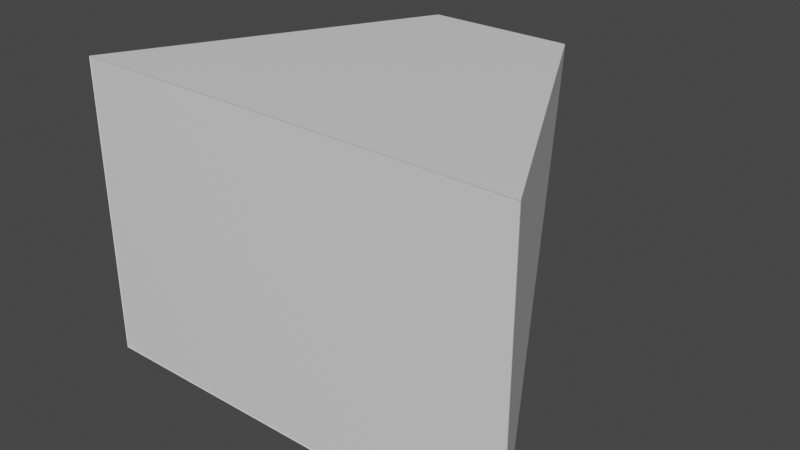 # Source: Test_Back_Hule.blend  (saved by Blender 2.82.7; exported with 4.5.12 LTS)
import bpy
from mathutils import Matrix  # noqa: F401  (used for matrix-valued properties, if any)

bpy.ops.wm.read_factory_settings(use_empty=True)
scene = bpy.context.scene
scene.name = 'Scene'

# ---- collections
col_collection = bpy.data.collections.new('Collection'); scene.collection.children.link(col_collection)

# ---- materials (node trees are filled in below, after node groups)
mat_material = bpy.data.materials.new('Material')
mat_material.alpha_threshold = 0.0
mat_material.use_transparent_shadow = False
mat_material.line_color = (0.0, 0.0, 0.0, 1.0)

# ---- material node trees
mat_material.use_nodes = True; mat_material.node_tree.nodes.clear()
_N = mat_material.node_tree.nodes; _L = mat_material.node_tree.links
n0 = _N.new('ShaderNodeOutputMaterial'); n0.name = 'Material Output'; n0.location = (300, 300)
n1 = _N.new('ShaderNodeBsdfPrincipled'); n1.name = 'Principled BSDF'; n1.location = (10, 300)
n1.distribution = 'GGX'
n1.subsurface_method = 'BURLEY'
n1.inputs[2].default_value = 0.4
n1.inputs[3].default_value = 1.45
n1.inputs[27].default_value = (0.0, 0.0, 0.0, 1.0)
n1.inputs[28].default_value = 1.0
_L.new(n1.outputs[0], n0.inputs[0])
n0.is_active_output = True

# ---- world
world_world = bpy.data.worlds.new('World'); scene.world = world_world
world_world.use_nodes = True; world_world.node_tree.nodes.clear()
_N = world_world.node_tree.nodes; _L = world_world.node_tree.links
n0 = _N.new('ShaderNodeOutputWorld'); n0.name = 'World Output'; n0.location = (300, 300)
n1 = _N.new('ShaderNodeBackground'); n1.name = 'Background'; n1.location = (10, 300)
n1.inputs[0].default_value = (0.05088, 0.05088, 0.05088, 1.0)
_L.new(n1.outputs[0], n0.inputs[0])
n0.is_active_output = True
world_world.color = (0.05088, 0.05088, 0.05088)
world_world.use_sun_shadow = False
world_world.sun_shadow_jitter_overblur = 0.0

# ---- meshes
me_cube = bpy.data.meshes.new('Cube')
me_cube.from_pydata([(1.0, -1.0, 1.0), (1.0, -1.0, -1.0), (-1.0, -1.0, 1.0), (-1.0, -1.0, -1.0), (0.3039, 0.3348, 0.9768), (1.0, -1.002, 1.0), (0.3039, 0.3348, 0.9276), (1.0, -1.002, -1.0), (-0.3404, 0.3348, 0.9768), (-1.0, -1.002, 1.0), (-0.3404, 0.3348, 0.9276), (-1.0, -1.002, -1.0)], [], [(11, 7, 1, 3), (1, 0, 2, 3), (3, 2, 9, 11), (5, 9, 2, 0), (7, 5, 0, 1), (7, 11, 10, 6), (5, 7, 6, 4), (8, 10, 11, 9), (9, 5, 4, 8), (10, 8, 4, 6)])
_uv = me_cube.uv_layers.new(name='UVMap')
_uv.uv.foreach_set('vector', [0.125, 0.6219, 0.375, 0.6219, 0.375, 0.75, 0.125, 0.75, 0.375, 0.75, 0.625, 0.75, 0.625, 1.0, 0.375, 1.0, 0.375, 0.0, 0.625, 0.0, 0.625, 0.1281, 0.375, 0.1281, 0.625, 0.6219, 0.875, 0.6219, 0.875, 0.75, 0.625, 0.75, 0.375, 0.6219, 0.625, 0.6219, 0.625, 0.75, 0.375, 0.75, 0.375, 0.6219, 0.125, 0.6219, 0.2469, 0.5, 0.2531, 0.5, 0.625, 0.6219, 0.375, 0.6219, 0.4969, 0.3781, 0.5031, 0.3781, 0.5031, 0.3719, 0.4969, 0.3719, 0.375, 0.1281, 0.625, 0.1281, 0.875, 0.6219, 0.625, 0.6219, 0.7469, 0.5, 0.7531, 0.5, 0.4969, 0.3719, 0.5031, 0.3719, 0.5031, 0.3781, 0.4969, 0.3781])
me_cube.materials.append(mat_material)
me_cube.use_remesh_preserve_volume = False
me_cube.use_remesh_preserve_attributes = False
me_cube.use_mirror_vertex_groups = False
me_cube.update()

# ---- objects
ob_cube = bpy.data.objects.new('Cube', me_cube)

# ---- transforms, parenting, visibility, modifiers, constraints
ob_cube.location = (0.0, 0.0, 0.0)
ob_cube.scale = (1.5, 1.5, 1.0)
ob_cube.lock_rotations_4d = False
ob_cube.empty_display_type = 'ARROWS'
ob_cube.lineart.crease_threshold = 0.0

# ---- collection membership
col_collection.objects.link(ob_cube)

# ---- scene / render settings (as saved in the file)
scene.frame_start = 1; scene.frame_end = 250; scene.frame_set(1)
scene.render.engine = 'BLENDER_EEVEE_NEXT'
scene.cycles.use_denoising = False
scene.cycles.samples = 128
scene.cycles.sampling_pattern = 'TABULATED_SOBOL'
scene.cycles.use_adaptive_sampling = False
scene.cycles.use_light_tree = False
scene.view_settings.view_transform = 'Filmic'
bpy.context.view_layer.update()

# ---- added for rendering (the .blend has no active camera and no usable light): camera, sun
cam_auto = bpy.data.cameras.new('AutoCamera')
cam_auto.lens = 50.0
cam_auto.sensor_width = 36.0
cam_auto.clip_end = 1000.0
ob_auto_camera = bpy.data.objects.new('AutoCamera', cam_auto)
scene.collection.objects.link(ob_auto_camera)
ob_auto_camera.location = (3.81721, -5.08115, 3.05377)
ob_auto_camera.rotation_euler = (1.09748, -7.21219e-08, 0.694738)
scene.camera = ob_auto_camera
light_auto_sun = bpy.data.lights.new('AutoSun', 'SUN')
light_auto_sun.energy = 3.0
light_auto_sun.angle = 0.0523599
ob_auto_sun = bpy.data.objects.new('AutoSun', light_auto_sun)
scene.collection.objects.link(ob_auto_sun)
ob_auto_sun.rotation_euler = (0.872665, 0.174533, 0.523599)
bpy.context.view_layer.update()
